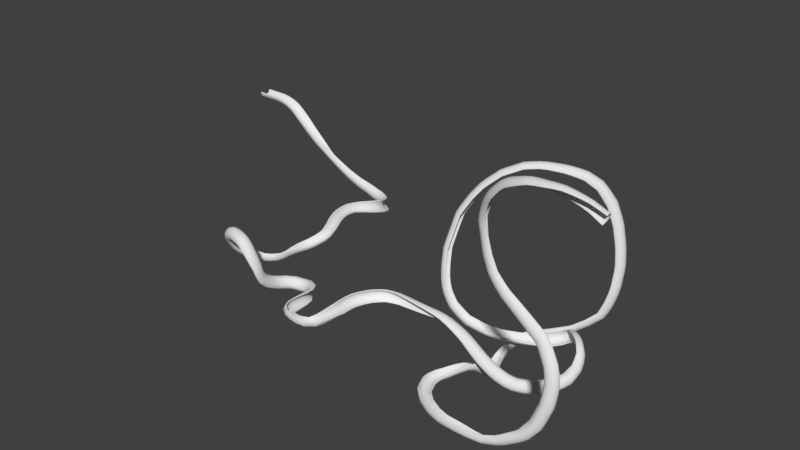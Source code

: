 # Source: slidescale.blend  (saved by Blender 2.79.7; exported with 4.5.12 LTS)
import bpy
from mathutils import Matrix  # noqa: F401  (used for matrix-valued properties, if any)

bpy.ops.wm.read_factory_settings(use_empty=True)
scene = bpy.context.scene
scene.name = 'Scene'

# ---- collections
col_collection_1 = bpy.data.collections.new('Collection 1'); scene.collection.children.link(col_collection_1)

# ---- world
world_world = bpy.data.worlds.new('World'); scene.world = world_world
world_world.color = (0.05088, 0.05088, 0.05088)
world_world.use_sun_shadow = False
world_world.sun_shadow_jitter_overblur = 0.0

# ---- meshes
me_cubeziercurve = bpy.data.meshes.new('CUBezierCurve')
me_cubeziercurve.from_pydata([(1.811, -3.493, 2.246), (1.811, -3.016, 1.411), (1.811, -2.34, 0.7274), (1.811, -1.51, 0.2424), (1.811, -0.5824, -0.01118), (1.811, 0.3791, -0.016), (1.811, 1.309, 0.2282), (1.811, 2.144, 0.7048), (1.811, 2.827, 1.381), (1.811, 3.312, 2.212), (1.811, 4.003, 2.032), (1.811, -4.182, 2.069), (1.811, 1.731, -0.7195), (1.811, -2.5, -0.6828), (1.811, 0.5145, -1.164), (1.811, -1.199, -1.127), (1.811, 3.367, 0.5641), (1.811, 2.814, -0.06763), (1.811, -3.157, -0.097), (1.811, -3.64, 0.6095), (1.811, -3.832, 3.143), (1.811, -3.712, 3.079), (1.811, 3.54, 3.043), (1.811, 3.661, 3.108), (1.811, 4.045, 2.98), (1.811, 4.125, 2.849), (1.811, -4.268, 2.885), (1.811, -4.184, 3.018), (-2.894, -3.493, 2.246), (-2.894, -3.016, 1.411), (-2.894, -2.34, 0.7274), (-2.894, -1.51, 0.2424), (-2.894, -0.5824, -0.01118), (-2.894, 0.3791, -0.016), (-2.894, 1.309, 0.2282), (-2.894, 2.144, 0.7048), (-2.894, 2.827, 1.381), (-2.894, 3.312, 2.212), (-2.894, 4.003, 2.032), (-2.894, -4.182, 2.069), (-2.894, 1.731, -0.7195), (-2.894, -2.5, -0.6828), (-2.894, 0.5145, -1.164), (-2.894, -1.199, -1.127), (-2.894, 3.367, 0.5641), (-2.894, 2.814, -0.06763), (-2.894, -3.157, -0.097), (-2.894, -3.64, 0.6095), (-2.894, -3.832, 3.143), (-2.894, -3.712, 3.079), (-2.894, 3.54, 3.043), (-2.894, 3.661, 3.108), (-2.894, 4.045, 2.98), (-2.894, 4.125, 2.849), (-2.894, -4.268, 2.885), (-2.894, -4.184, 3.018)], [], [(17, 12, 40, 45), (27, 20, 48, 55), (15, 13, 41, 43), (23, 24, 52, 51), (6, 7, 35, 34), (12, 14, 42, 40), (7, 8, 36, 35), (10, 16, 44, 38), (24, 25, 53, 52), (9, 22, 50, 37), (14, 15, 43, 42), (5, 6, 34, 33), (8, 9, 37, 36), (13, 18, 46, 41), (25, 10, 38, 53), (16, 17, 45, 44), (26, 27, 55, 54), (3, 4, 32, 31), (19, 11, 39, 47), (0, 1, 29, 28), (22, 23, 51, 50), (11, 26, 54, 39), (18, 19, 47, 46), (2, 3, 31, 30), (21, 0, 28, 49), (1, 2, 30, 29), (20, 21, 49, 48), (4, 5, 33, 32)])
me_cubeziercurve.polygons.foreach_set('use_smooth', [True] * 28)
_uv = me_cubeziercurve.uv_layers.new(name='UVMap')
_uv.uv.foreach_set('vector', [0.849, 1.489, 0.849, 1.12, -0.2819, 1.12, -0.2819, 1.489, 0.849, -0.8974, 0.849, -0.7771, -0.2819, -0.7771, -0.2819, -0.8974, 0.849, 0.1205, 0.849, -0.3232, -0.2819, -0.3232, -0.2819, 0.1205, 0.849, 1.778, 0.849, 1.909, -0.2819, 1.909, -0.2819, 1.778, 0.849, 0.976, 0.849, 1.261, -0.2819, 1.261, -0.2819, 0.976, 0.849, 1.12, 0.849, 0.705, -0.2819, 0.705, -0.2819, 1.12, 0.849, 1.261, 0.849, 1.494, -0.2819, 1.494, -0.2819, 1.261, 0.849, 0.7513, 0.849, 0.2506, -0.2819, 0.2506, -0.2819, 0.7513, 0.849, 1.074, 0.849, 1.03, -0.2819, 1.03, -0.2819, 1.074, 0.849, 0.8125, 0.849, 1.096, -0.2819, 1.096, -0.2819, 0.8125, 0.849, 0.705, 0.849, 0.1205, -0.2819, 0.1205, -0.2819, 0.705, 0.849, 0.6588, 0.849, 0.976, -0.2819, 0.976, -0.2819, 0.6588, 0.849, 0.5293, 0.849, 0.8125, -0.2819, 0.8125, -0.2819, 0.5293, 0.849, -0.3232, 0.849, -0.5472, -0.2819, -0.5472, -0.2819, -0.3232, 0.849, 1.03, 0.849, 0.7513, -0.2819, 0.7513, -0.2819, 1.03, 0.849, 0.2506, 0.849, 0.03517, -0.2819, 0.03517, -0.2819, 0.2506, 0.849, 1.042, 0.849, 1.087, -0.2819, 1.087, -0.2819, 1.042, 0.849, 0.01465, 0.849, 0.3309, -0.2819, 0.3309, -0.2819, 0.01465, 0.849, 0.2661, 0.849, 0.7638, -0.2819, 0.7638, -0.2819, 0.2661, 0.849, 0.8242, 0.849, 0.5393, -0.2819, 0.5393, -0.2819, 0.8242, 0.849, 1.737, 0.849, 1.778, -0.2819, 1.778, -0.2819, 1.737, 0.849, 0.7638, 0.849, 1.042, -0.2819, 1.042, -0.2819, 0.7638, 0.849, 0.02515, 0.849, 0.2661, -0.2819, 0.2661, -0.2819, 0.02515, 0.849, -0.2685, 0.849, 0.01465, -0.2819, 0.01465, -0.2819, -0.2685, 0.849, 1.108, 0.849, 0.8242, -0.2819, 0.8242, -0.2819, 1.108, 0.849, 0.5393, 0.849, 0.3063, -0.2819, 0.3063, -0.2819, 0.5393, 0.849, -0.7771, 0.849, -0.7362, -0.2819, -0.7362, -0.2819, -0.7771, 0.849, 0.3309, 0.849, 0.6588, -0.2819, 0.6588, -0.2819, 0.3309])
_ca = me_cubeziercurve.color_attributes.new('Col', 'BYTE_COLOR', 'CORNER')
_ca.data.foreach_set('color', [0.491, 0.491, 0.491, 1.0, 0.2831, 0.2831, 0.2831, 1.0, 0.2831, 0.2831, 0.2831, 1.0, 0.491, 0.491, 0.491, 1.0, 1.0, 1.0, 1.0, 1.0, 1.0, 1.0, 1.0, 1.0, 1.0, 1.0, 1.0, 1.0, 1.0, 1.0, 1.0, 1.0, 0.1779, 0.1779, 0.1779, 1.0, 0.2831, 0.2831, 0.2831, 1.0, 0.2831, 0.2831, 0.2831, 1.0, 0.1779, 0.1779, 0.1779, 1.0, 1.0, 1.0, 1.0, 1.0, 1.0, 1.0, 1.0, 1.0, 1.0, 1.0, 1.0, 1.0, 1.0, 1.0, 1.0, 1.0, 0.6038, 0.6038, 0.6038, 1.0, 0.7454, 0.7454, 0.7454, 1.0, 0.7454, 0.7454, 0.7454, 1.0, 0.6038, 0.6038, 0.6038, 1.0, 0.2831, 0.2831, 0.2831, 1.0, 0.1779, 0.1779, 0.1779, 1.0, 0.1779, 0.1779, 0.1779, 1.0, 0.2831, 0.2831, 0.2831, 1.0, 0.7454, 0.7454, 0.7454, 1.0, 0.807, 0.807, 0.807, 1.0, 0.807, 0.807, 0.807, 1.0, 0.7454, 0.7454, 0.7454, 1.0, 0.491, 0.491, 0.491, 1.0, 0.491, 0.491, 0.491, 1.0, 0.491, 0.491, 0.491, 1.0, 0.491, 0.491, 0.491, 1.0, 1.0, 1.0, 1.0, 1.0, 1.0, 1.0, 1.0, 1.0, 1.0, 1.0, 1.0, 1.0, 1.0, 1.0, 1.0, 1.0, 1.0, 1.0, 1.0, 1.0, 0.2542, 0.2542, 0.2542, 1.0, 0.2542, 0.2542, 0.2542, 1.0, 1.0, 1.0, 1.0, 1.0, 0.1779, 0.1779, 0.1779, 1.0, 0.1779, 0.1779, 0.1779, 1.0, 0.1779, 0.1779, 0.1779, 1.0, 0.1779, 0.1779, 0.1779, 1.0, 0.4793, 0.4793, 0.4793, 1.0, 0.6038, 0.6038, 0.6038, 1.0, 0.6038, 0.6038, 0.6038, 1.0, 0.4793, 0.4793, 0.4793, 1.0, 0.807, 0.807, 0.807, 1.0, 1.0, 1.0, 1.0, 1.0, 1.0, 1.0, 1.0, 1.0, 0.807, 0.807, 0.807, 1.0, 0.2831, 0.2831, 0.2831, 1.0, 0.491, 0.491, 0.491, 1.0, 0.491, 0.491, 0.491, 1.0, 0.2831, 0.2831, 0.2831, 1.0, 1.0, 1.0, 1.0, 1.0, 0.491, 0.491, 0.491, 1.0, 0.491, 0.491, 0.491, 1.0, 1.0, 1.0, 1.0, 1.0, 0.491, 0.491, 0.491, 1.0, 0.491, 0.491, 0.491, 1.0, 0.491, 0.491, 0.491, 1.0, 0.491, 0.491, 0.491, 1.0, 1.0, 1.0, 1.0, 1.0, 1.0, 1.0, 1.0, 1.0, 1.0, 1.0, 1.0, 1.0, 1.0, 1.0, 1.0, 1.0, 0.6038, 0.6038, 0.6038, 1.0, 0.4793, 0.4793, 0.4793, 1.0, 0.4793, 0.4793, 0.4793, 1.0, 0.6038, 0.6038, 0.6038, 1.0, 0.491, 0.491, 0.491, 1.0, 0.491, 0.491, 0.491, 1.0, 0.491, 0.491, 0.491, 1.0, 0.491, 0.491, 0.491, 1.0, 1.0, 1.0, 1.0, 1.0, 0.807, 0.807, 0.807, 1.0, 0.807, 0.807, 0.807, 1.0, 1.0, 1.0, 1.0, 1.0, 0.2542, 0.2542, 0.2542, 1.0, 1.0, 1.0, 1.0, 1.0, 1.0, 1.0, 1.0, 1.0, 0.2542, 0.2542, 0.2542, 1.0, 0.491, 0.491, 0.491, 1.0, 1.0, 1.0, 1.0, 1.0, 1.0, 1.0, 1.0, 1.0, 0.491, 0.491, 0.491, 1.0, 0.491, 0.491, 0.491, 1.0, 0.491, 0.491, 0.491, 1.0, 0.491, 0.491, 0.491, 1.0, 0.491, 0.491, 0.491, 1.0, 0.7454, 0.7454, 0.7454, 1.0, 0.6038, 0.6038, 0.6038, 1.0, 0.6038, 0.6038, 0.6038, 1.0, 0.7454, 0.7454, 0.7454, 1.0, 0.2542, 0.2542, 0.2542, 1.0, 1.0, 1.0, 1.0, 1.0, 1.0, 1.0, 1.0, 1.0, 0.2542, 0.2542, 0.2542, 1.0, 0.807, 0.807, 0.807, 1.0, 0.7454, 0.7454, 0.7454, 1.0, 0.7454, 0.7454, 0.7454, 1.0, 0.807, 0.807, 0.807, 1.0, 1.0, 1.0, 1.0, 1.0, 0.2542, 0.2542, 0.2542, 1.0, 0.2542, 0.2542, 0.2542, 1.0, 1.0, 1.0, 1.0, 1.0, 0.4793, 0.4793, 0.4793, 1.0, 0.4793, 0.4793, 0.4793, 1.0, 0.4793, 0.4793, 0.4793, 1.0, 0.4793, 0.4793, 0.4793, 1.0])
me_cubeziercurve.use_remesh_preserve_volume = False
me_cubeziercurve.use_remesh_preserve_attributes = False
me_cubeziercurve.use_mirror_vertex_groups = False
me_cubeziercurve.use_paint_bone_selection = False
me_cubeziercurve.use_paint_mask_vertex = True
me_cubeziercurve.auto_texspace = False
me_cubeziercurve.update()

# ---- curves / text
cu_nurbspath = bpy.data.curves.new('NurbsPath', 'CURVE')
cu_nurbspath.dimensions = '3D'
_sp = cu_nurbspath.splines.new('NURBS'); _sp.points.add(182)
_sp.points.foreach_set('co', [-11.35, 0.0, 0.0, 1.0, -1.17, 0.0, 0.0, 1.0, 6.965, 1.245e-07, -0.9268, 1.0, 14.07, 5.811e-07, -4.325, 1.0, 21.18, 1.425e-06, -10.61, 1.0, 27.77, 2.269e-06, -16.89, 1.0, 34.67, 3.044e-06, -22.66, 1.0, 42.7, 3.833e-06, -28.53, 1.0, 50.94, 4.538e-06, -33.78, 1.0, 61.26, 5.327e-06, -39.65, 1.0, 70.53, 0.3852, -43.83, 1.0, 80.9, 1.495, -47.47, 1.0, 85.76, 1.251, -49.02, 1.0, 90.9, 0.5134, -49.51, 1.0, 93.71, -1.171, -49.7, 1.0, 96.66, -3.035, -49.6, 1.0, 98.18, -5.499, -48.96, 1.0, 99.26, -7.79, -48.54, 1.0, 99.77, -12.55, -47.67, 1.0, 98.57, -18.86, -46.31, 1.0, 95.47, -25.39, -45.4, 1.0, 94.0, -33.11, -44.04, 1.0, 95.11, -41.45, -43.12, 1.0, 97.78, -49.69, -43.06, 1.0, 101.4, -57.02, -44.31, 1.0, 103.9, -64.03, -45.86, 1.0, 102.8, -71.21, -48.07, 1.0, 98.73, -77.1, -50.54, 1.0, 93.1, -79.92, -53.54, 1.0, 86.95, -81.71, -57.74, 1.0, 81.56, -83.87, -61.89, 1.0, 77.53, -86.03, -63.05, 1.0, 73.45, -89.26, -63.31, 1.0, 70.56, -92.74, -61.57, 1.0, 66.98, -97.73, -58.59, 1.0, 64.2, -102.5, -54.32, 1.0, 62.88, -106.4, -49.44, 1.0, 63.47, -110.4, -42.77, 1.0, 66.0, -113.6, -37.0, 1.0, 71.16, -115.7, -33.09, 1.0, 75.48, -116.3, -31.95, 1.0, 78.9, -116.9, -31.52, 1.0, 83.22, -117.4, -31.96, 1.0, 86.92, -117.9, -32.9, 1.0, 91.45, -118.0, -37.14, 1.0, 94.61, -117.0, -43.33, 1.0, 96.13, -115.5, -49.0, 1.0, 96.05, -114.3, -53.88, 1.0, 95.72, -111.6, -58.27, 1.0, 96.11, -107.1, -61.67, 1.0, 96.27, -102.3, -64.31, 1.0, 97.89, -99.23, -65.08, 1.0, 99.31, -96.42, -65.88, 1.0, 101.8, -94.05, -66.61, 1.0, 103.9, -92.52, -67.46, 1.0, 108.9, -91.72, -67.51, 1.0, 113.7, -92.58, -67.51, 1.0, 116.5, -95.32, -67.51, 1.0, 118.1, -99.1, -67.51, 1.0, 118.4, -104.2, -67.51, 1.0, 118.9, -110.4, -67.51, 1.0, 119.6, -115.2, -67.51, 1.0, 121.5, -119.6, -67.51, 1.0, 125.5, -122.5, -67.51, 1.0, 131.4, -123.8, -67.51, 1.0, 135.1, -123.9, -67.51, 1.0, 138.6, -123.6, -67.51, 1.0, 140.7, -122.8, -67.51, 1.0, 143.1, -121.1, -67.51, 1.0, 144.4, -118.0, -67.51, 1.0, 145.1, -113.1, -67.51, 1.0, 144.8, -107.4, -67.51, 1.0, 144.1, -100.7, -67.51, 1.0, 143.1, -94.55, -67.45, 1.0, 142.8, -88.3, -67.45, 1.0, 144.0, -82.07, -67.45, 1.0, 146.8, -74.8, -67.45, 1.0, 152.9, -67.68, -67.45, 1.0, 161.0, -64.57, -67.45, 1.0, 170.5, -64.27, -67.45, 1.0, 178.4, -64.27, -67.45, 1.0, 185.5, -64.27, -67.45, 1.0, 192.3, -64.27, -67.45, 1.0, 198.0, -64.27, -68.27, 1.0, 204.4, -64.27, -70.94, 1.0, 211.1, -64.27, -74.25, 1.0, 216.8, -64.27, -78.75, 1.0, 222.9, -63.7, -84.61, 1.0, 230.2, -62.57, -90.58, 1.0, 236.4, -60.89, -95.29, 1.0, 243.6, -58.66, -97.97, 1.0, 251.7, -54.77, -98.35, 1.0, 260.1, -48.54, -97.91, 1.0, 266.5, -40.03, -95.37, 1.0, 267.6, -30.81, -92.38, 1.0, 266.2, -23.87, -87.5, 1.0, 263.1, -20.32, -85.53, 1.0, 260.1, -16.59, -84.18, 1.0, 257.9, -14.73, -83.88, 1.0, 255.7, -12.71, -84.02, 1.0, 253.2, -10.41, -84.77, 1.0, 250.5, -7.586, -86.24, 1.0, 246.3, -6.423, -89.76, 1.0, 242.9, -8.086, -92.72, 1.0, 240.4, -9.693, -93.99, 1.0, 237.4, -11.38, -95.46, 1.0, 233.2, -13.4, -96.3, 1.0, 228.8, -15.36, -96.91, 1.0, 220.8, -19.27, -97.33, 1.0, 210.1, -24.54, -96.75, 1.0, 200.3, -29.72, -94.23, 1.0, 189.4, -35.42, -88.22, 1.0, 181.5, -39.06, -78.94, 1.0, 177.3, -39.68, -71.31, 1.0, 174.6, -39.13, -63.25, 1.0, 173.0, -36.97, -53.36, 1.0, 172.4, -34.45, -42.65, 1.0, 174.2, -30.84, -31.07, 1.0, 176.4, -27.73, -19.86, 1.0, 182.4, -23.25, -8.512, 1.0, 188.0, -19.75, -0.6601, 1.0, 197.0, -14.12, 7.68, 1.0, 208.5, -8.258, 13.44, 1.0, 218.4, -3.385, 14.88, 1.0, 230.6, 3.028, 13.64, 1.0, 240.1, 8.643, 10.57, 1.0, 248.9, 12.52, 4.658, 1.0, 256.1, 14.99, -5.717, 1.0, 261.0, 15.62, -17.81, 1.0, 264.1, 15.32, -31.14, 1.0, 265.8, 14.28, -44.22, 1.0, 265.2, 11.98, -58.39, 1.0, 263.0, 10.16, -68.24, 1.0, 259.5, 8.363, -77.38, 1.0, 252.1, 4.976, -84.27, 1.0, 243.2, 1.093, -90.66, 1.0, 230.6, -4.529, -95.59, 1.0, 217.7, -10.0, -100.5, 1.0, 214.0, -13.14, -103.8, 1.0, 210.2, -18.33, -108.6, 1.0, 209.4, -23.67, -111.9, 1.0, 210.4, -29.78, -113.8, 1.0, 212.1, -35.47, -114.4, 1.0, 214.5, -42.09, -113.0, 1.0, 216.1, -47.73, -109.3, 1.0, 215.4, -52.95, -103.9, 1.0, 214.2, -58.06, -99.75, 1.0, 212.0, -63.29, -98.23, 1.0, 209.2, -68.85, -98.42, 1.0, 205.6, -74.74, -99.71, 1.0, 202.8, -81.89, -99.64, 1.0, 202.9, -88.92, -99.34, 1.0, 206.6, -97.84, -99.34, 1.0, 213.3, -104.0, -99.34, 1.0, 222.6, -108.9, -99.34, 1.0, 230.5, -111.1, -99.34, 1.0, 240.7, -111.7, -99.34, 1.0, 249.7, -112.2, -99.23, 1.0, 258.8, -112.3, -98.56, 1.0, 269.7, -111.7, -94.64, 1.0, 282.3, -109.7, -86.32, 1.0, 288.7, -107.8, -76.92, 1.0, 292.8, -106.4, -63.47, 1.0, 293.6, -105.2, -51.3, 1.0, 291.5, -104.0, -42.33, 1.0, 284.0, -101.5, -30.64, 1.0, 269.2, -100.9, -20.01, 1.0, 259.0, -100.9, -12.37, 1.0, 251.6, -100.8, -3.702, 1.0, 247.7, -100.8, 6.597, 1.0, 245.1, -100.6, 17.94, 1.0, 244.3, -101.4, 26.13, 1.0, 246.1, -102.2, 32.43, 1.0, 249.5, -104.0, 40.28, 1.0, 254.3, -105.8, 46.42, 1.0, 262.0, -107.0, 53.91, 1.0, 271.8, -108.4, 58.1, 1.0, 278.6, -108.4, 59.93, 1.0, 286.7, -108.4, 60.23, 1.0, 294.8, -107.9, 60.35, 1.0, 303.2, -107.5, 58.63, 1.0, 310.8, -107.4, 56.32, 1.0, 318.0, -107.5, 52.79, 1.0])
_sp.points.foreach_set('tilt', [0.0, 0.0, 0.0, 0.0, 0.0, -0.1745, -0.3491, -0.6981, -0.8727, -1.047, -1.222, -1.396, -1.571, -1.571, -1.396, -1.396, -1.222, -1.222, -1.047, -0.8727, -0.6981, -0.5236, -0.3491, -0.1745, 0.0, 0.0, 0.0, 0.1745, 0.3491, 0.5236, 0.6981, 0.6981, 0.6981, 0.5236, 0.3491, 0.1745, 0.0, -0.1745, -0.3491, -0.5236, -0.6981, -0.8727, -1.047, -1.222, -1.396, -1.571, -1.745, -1.92, -1.92, -1.92, -1.92, -1.745, -1.745, -1.571, -1.571, -1.396, -1.222, -1.047, -0.8727, -0.6981, -0.5236, -0.3491, -0.1745, 0.0, 0.1745, 0.3491, 0.5236, 0.5236, 0.6981, 0.6981, 0.8727, 1.047, 1.396, 1.571, 1.745, 1.92, 2.094, 2.269, 2.443, 2.618, 2.793, 2.967, 3.142, 3.316, 3.491, 3.665, 3.84, 4.014, 4.189, 4.363, 4.538, 4.712, 4.887, 5.061, 5.236, 5.411, 5.585, 5.585, 5.585, 5.585, 5.585, 5.585, 5.76, 5.934, 6.109, 6.109, 6.283, 6.283, 6.458, 6.632, 6.632, 6.632, 6.632, 6.632, 6.632, 6.632, 6.632, 6.632, 6.632, 6.632, 6.632, 6.632, 6.632, 6.632, 6.807, 6.981, 7.156, 7.33, 7.33, 7.33, 7.33, 7.33, 7.33, 7.33, 7.33, 7.33, 7.33, 7.156, 7.156, 6.981, 6.807, 6.632, 6.458, 6.283, 6.283, 6.283, 6.283, 6.109, 5.934, 5.76, 5.585, 5.411, 5.411, 5.411, 5.411, 5.411, 5.411, 5.236, 5.061, 4.887, 4.712, 4.538, 4.363, 4.189, 4.014, 3.84, 3.665, 3.491, 3.316, 3.142, 2.967, 2.793, 2.618, 2.443, 2.269, 2.094, 1.92, 1.745, 1.571, 1.396, 1.222, 1.047, 0.8727])
_sp.order_u = 2
_sp.order_v = 0
_sp.use_endpoint_u = True
cu_nurbspath.use_path = True
cu_nurbspath.use_path_clamp = True
cu_nurbspath.bevel_resolution = 0
cu_nurbspath.fill_mode = 'HALF'

# ---- objects
ob_nurbspath = bpy.data.objects.new('NurbsPath', cu_nurbspath)
ob_slide = bpy.data.objects.new('Slide', me_cubeziercurve)

# ---- transforms, parenting, visibility, modifiers, constraints
ob_nurbspath.location = (0.0, 0.0, 0.0)
ob_nurbspath.lineart.crease_threshold = 0.0
ob_slide.location = (0.0, 0.0, 0.0)
ob_slide.lineart.crease_threshold = 0.0
_m = ob_slide.modifiers.new('Array', 'ARRAY')
_m.count = 308
_m.constant_offset_displace = (0.0, 0.0, 0.0)
_m.use_merge_vertices = True
_m = ob_slide.modifiers.new('Curve', 'CURVE')
_m.object = ob_nurbspath

# ---- collection membership
col_collection_1.objects.link(ob_nurbspath)
col_collection_1.objects.link(ob_slide)

# ---- scene / render settings (as saved in the file)
scene.frame_start = 1; scene.frame_end = 250; scene.frame_set(2)
scene.render.engine = 'BLENDER_EEVEE_NEXT'
scene.render.resolution_percentage = 50
scene.render.dither_intensity = 0.0
scene.cycles.use_denoising = False
scene.cycles.samples = 128
scene.cycles.sampling_pattern = 'TABULATED_SOBOL'
scene.cycles.use_adaptive_sampling = False
scene.cycles.use_light_tree = False
scene.view_settings.view_transform = 'Standard'
bpy.context.view_layer.update()

# ---- added for rendering (the .blend has no active camera and no usable light): camera, sun
cam_auto = bpy.data.cameras.new('AutoCamera')
cam_auto.lens = 50.0
cam_auto.sensor_width = 36.0
cam_auto.clip_end = 6591.48
ob_auto_camera = bpy.data.objects.new('AutoCamera', cam_auto)
scene.collection.objects.link(ob_auto_camera)
ob_auto_camera.location = (528.4, -504.287, 273.694)
ob_auto_camera.rotation_euler = (1.09748, -7.21219e-08, 0.694738)
scene.camera = ob_auto_camera
light_auto_sun = bpy.data.lights.new('AutoSun', 'SUN')
light_auto_sun.energy = 3.0
light_auto_sun.angle = 0.0523599
ob_auto_sun = bpy.data.objects.new('AutoSun', light_auto_sun)
scene.collection.objects.link(ob_auto_sun)
ob_auto_sun.rotation_euler = (0.872665, 0.174533, 0.523599)
bpy.context.view_layer.update()
